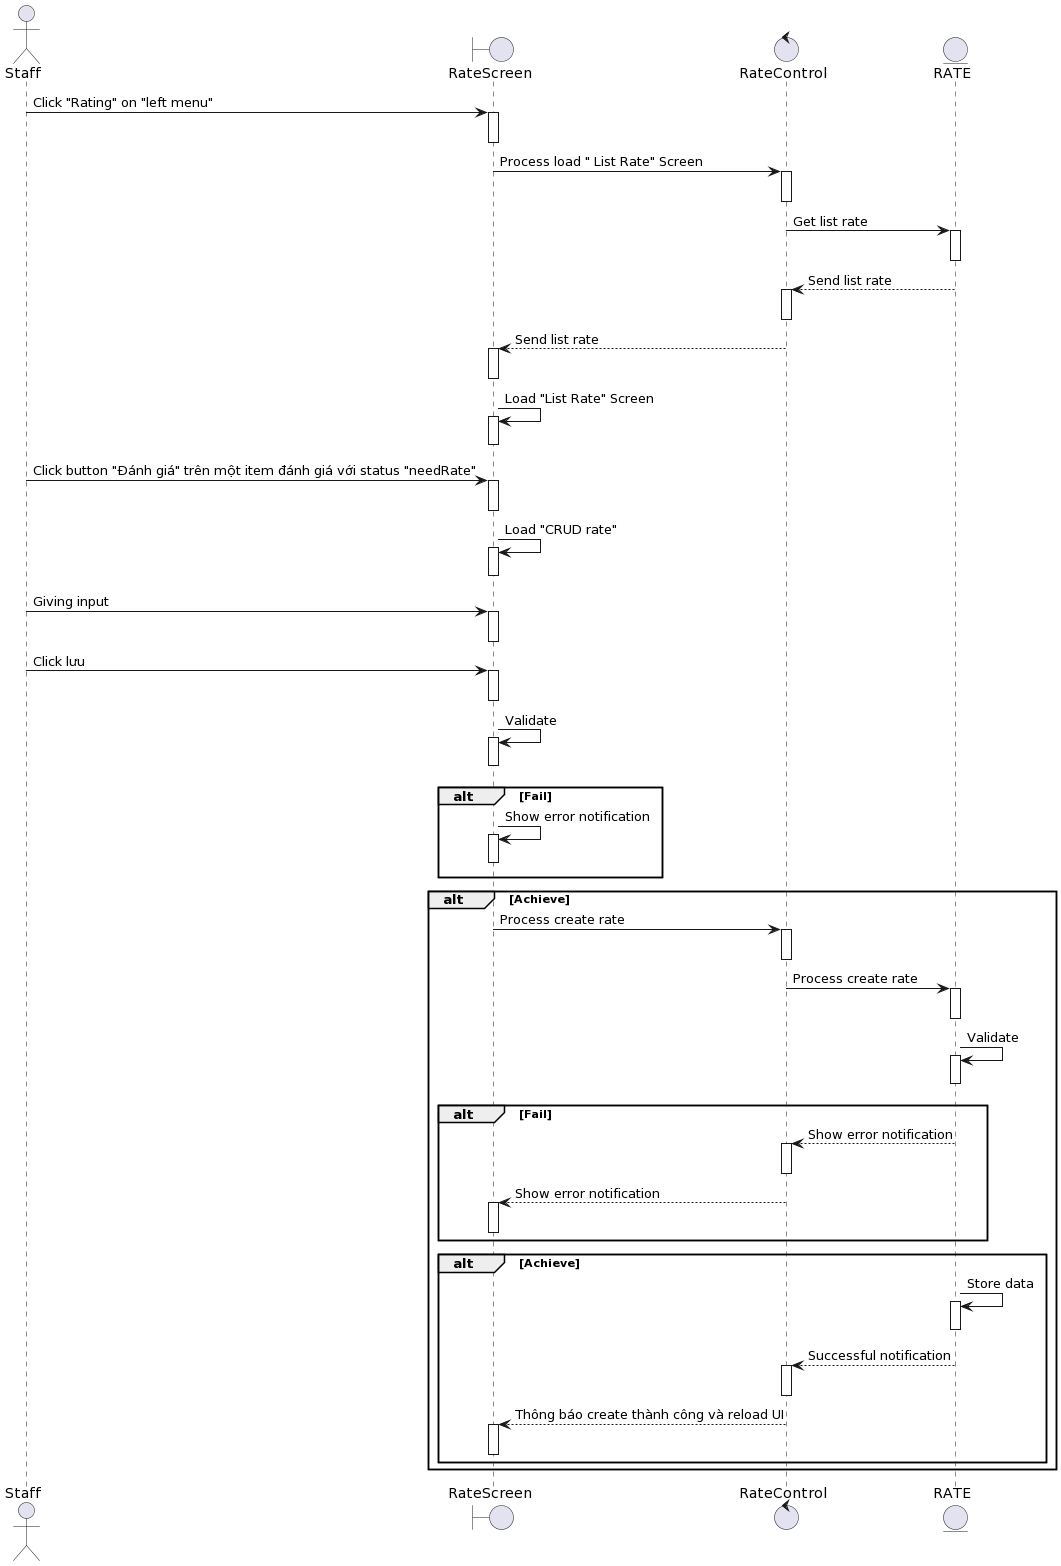

The diagram above was rendered by PlantUML. Its source (embedded in the PNG):
@startuml
actor Staff

boundary RateScreen
control RateControl 
entity RATE

Staff-> RateScreen++: Click "Rating" on "left menu"
deactivate RateScreen


RateScreen-> RateControl ++: Process load " List Rate" Screen
deactivate RateControl 

RateControl -> RATE++: Get list rate
deactivate RATE

RATE--> RateControl ++: Send list rate
deactivate RateControl 

RateControl --> RateScreen++: Send list rate
deactivate RateScreen

RateScreen-> RateScreen++: Load "List Rate" Screen
deactivate RateScreen

Staff-> RateScreen++ : Click button "Đánh giá" trên một item đánh giá với status "needRate"
deactivate RateScreen

RateScreen-> RateScreen++: Load "CRUD rate"
deactivate RateScreen

Staff-> RateScreen++: Giving input
deactivate RateScreen
Staff-> RateScreen++: Click lưu
deactivate RateScreen

RateScreen-> RateScreen++: Validate
deactivate RateScreen


alt Fail
    RateScreen-> RateScreen++: Show error notification
deactivate RateScreen
end
alt Achieve
    RateScreen-> RateControl ++: Process create rate
deactivate RateControl 
    RateControl -> RATE++:Process create rate
deactivate RATE
    RATE-> RATE++: Validate
deactivate RATE
alt Fail
    RATE--> RateControl ++: Show error notification
deactivate RateControl 
RateControl --> RateScreen++: Show error notification
deactivate RateScreen
end
alt Achieve
    RATE-> RATE++: Store data
deactivate RATE

     RATE--> RateControl  ++: Successful notification
deactivate RateControl 
    RateControl --> RateScreen++: Thông báo create thành công và reload UI
deactivate RateScreen


end

end
@enduml